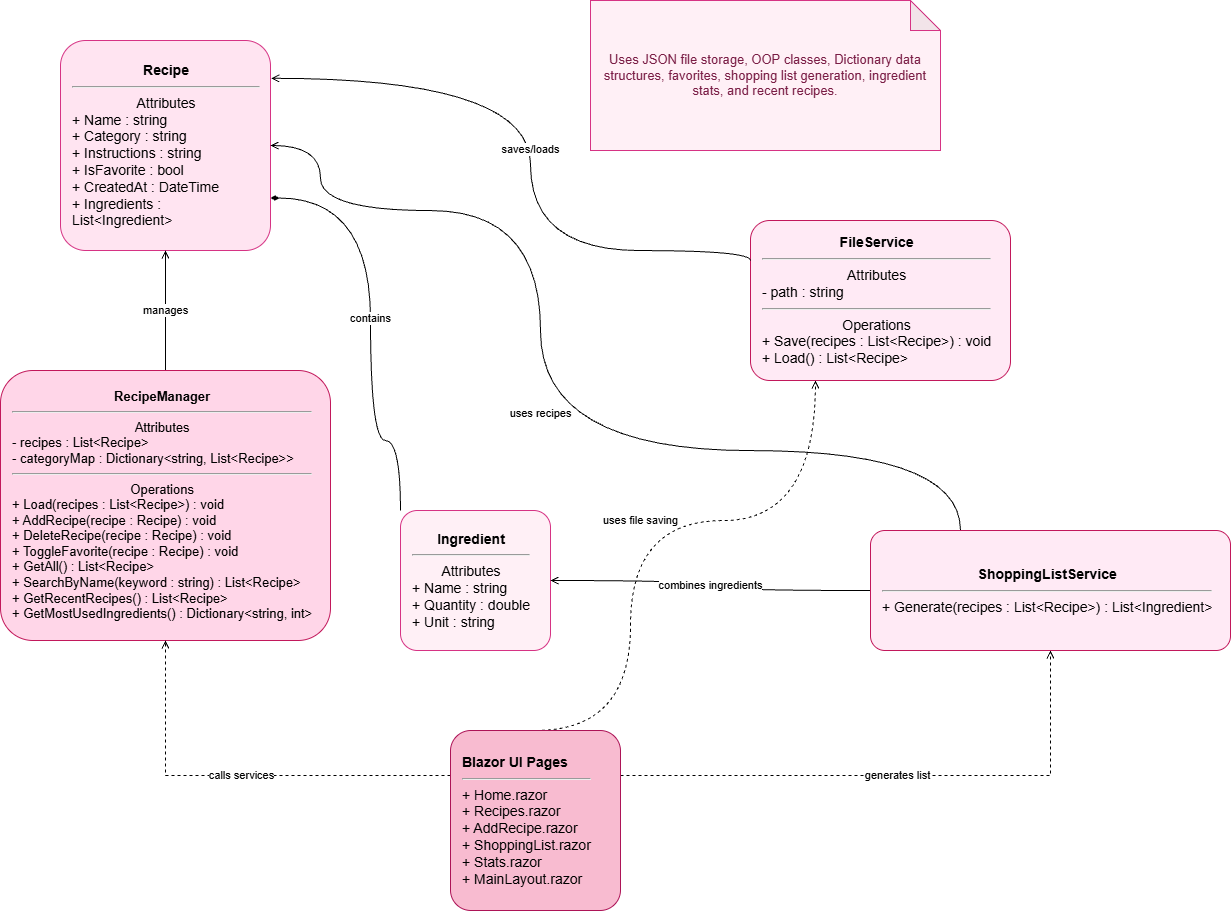

The diagram above was exported from draw.io. Its source (the exported page's mxGraphModel, read from the mxfile embedded in the PNG):
<mxGraphModel dx="1848" dy="1123" grid="1" gridSize="10" guides="1" tooltips="1" connect="1" arrows="1" fold="1" page="1" pageScale="1" pageWidth="850" pageHeight="1100" math="0" shadow="0">
  <root>
    <mxCell id="0" />
    <mxCell id="1" parent="0" />
    <mxCell id="xHsWU4Rg-fnY2MWmZ-ic-58" parent="1" style="shape=note;whiteSpace=wrap;html=1;backgroundOutline=1;darkOpacity=0.05;fillColor=#FFF0F6;strokeColor=#D63384;fontSize=13;fontColor=#7A1D45;" value="Uses JSON file storage, OOP classes, Dictionary data structures, favorites, shopping list generation, ingredient stats, and recent recipes." vertex="1">
      <mxGeometry height="150" width="350" x="610" y="10" as="geometry" />
    </mxCell>
    <mxCell id="xHsWU4Rg-fnY2MWmZ-ic-59" parent="1" style="rounded=1;whiteSpace=wrap;html=1;fillColor=#FFE4F1;strokeColor=#D63384;fontSize=14;align=left;spacing=12;arcSize=12;" value="&lt;div style=&quot;text-align: center;&quot;&gt;&lt;b style=&quot;background-color: transparent; color: light-dark(rgb(0, 0, 0), rgb(255, 255, 255));&quot;&gt;Recipe&lt;/b&gt;&lt;/div&gt;&lt;hr&gt;&lt;div style=&quot;text-align: center;&quot;&gt;&lt;span style=&quot;background-color: transparent; color: light-dark(rgb(0, 0, 0), rgb(255, 255, 255));&quot;&gt;Attributes&lt;/span&gt;&lt;/div&gt;&lt;div&gt;+ Name : string&lt;br&gt;+ Category : string&lt;br&gt;+ Instructions : string&lt;br&gt;+ IsFavorite : bool&lt;br&gt;+ CreatedAt : DateTime&lt;br&gt;+ Ingredients : List&amp;lt;Ingredient&amp;gt;&lt;/div&gt;" vertex="1">
      <mxGeometry height="210" width="210" x="80" y="50" as="geometry" />
    </mxCell>
    <mxCell id="xHsWU4Rg-fnY2MWmZ-ic-65" edge="1" parent="1" source="xHsWU4Rg-fnY2MWmZ-ic-60" style="edgeStyle=orthogonalEdgeStyle;rounded=0;orthogonalLoop=1;jettySize=auto;html=1;exitX=0.5;exitY=0;exitDx=0;exitDy=0;endArrow=open;endFill=0;" target="xHsWU4Rg-fnY2MWmZ-ic-59" value="manages">
      <mxGeometry relative="1" as="geometry" />
    </mxCell>
    <mxCell id="xHsWU4Rg-fnY2MWmZ-ic-60" parent="1" style="rounded=1;whiteSpace=wrap;html=1;fillColor=#FFD6E8;strokeColor=#C2185B;fontSize=13;align=left;spacing=12;arcSize=12;" value="&lt;div style=&quot;text-align: center;&quot;&gt;&lt;b style=&quot;background-color: transparent; color: light-dark(rgb(0, 0, 0), rgb(255, 255, 255));&quot;&gt;RecipeManager&lt;/b&gt;&lt;/div&gt;&lt;hr&gt;&lt;div style=&quot;text-align: center;&quot;&gt;&lt;span style=&quot;background-color: transparent; color: light-dark(rgb(0, 0, 0), rgb(255, 255, 255));&quot;&gt;Attributes&lt;/span&gt;&lt;/div&gt;&lt;div&gt;- recipes : List&amp;lt;Recipe&amp;gt;&lt;br&gt;- categoryMap : Dictionary&amp;lt;string, List&amp;lt;Recipe&amp;gt;&amp;gt;&lt;hr&gt;&lt;div style=&quot;text-align: center;&quot;&gt;&lt;span style=&quot;background-color: transparent; color: light-dark(rgb(0, 0, 0), rgb(255, 255, 255));&quot;&gt;Operations&lt;/span&gt;&lt;/div&gt;&lt;/div&gt;&lt;div&gt;+ Load(recipes : List&amp;lt;Recipe&amp;gt;) : void&lt;br&gt;+ AddRecipe(recipe : Recipe) : void&lt;br&gt;+ DeleteRecipe(recipe : Recipe) : void&lt;br&gt;+ ToggleFavorite(recipe : Recipe) : void&lt;br&gt;+ GetAll() : List&amp;lt;Recipe&amp;gt;&lt;br&gt;+ SearchByName(keyword : string) : List&amp;lt;Recipe&amp;gt;&lt;br&gt;+ GetRecentRecipes() : List&amp;lt;Recipe&amp;gt;&lt;br&gt;+ GetMostUsedIngredients() : Dictionary&amp;lt;string, int&amp;gt;&lt;/div&gt;" vertex="1">
      <mxGeometry height="270" width="330" x="20" y="380" as="geometry" />
    </mxCell>
    <mxCell id="xHsWU4Rg-fnY2MWmZ-ic-67" edge="1" parent="1" source="xHsWU4Rg-fnY2MWmZ-ic-61" style="edgeStyle=orthogonalEdgeStyle;rounded=0;orthogonalLoop=1;jettySize=auto;html=1;exitX=0;exitY=0;exitDx=0;exitDy=0;entryX=1;entryY=0.75;entryDx=0;entryDy=0;curved=1;endArrow=diamondThin;endFill=1;" target="xHsWU4Rg-fnY2MWmZ-ic-59" value="contains">
      <mxGeometry relative="1" as="geometry">
        <Array as="points">
          <mxPoint x="390" y="450" />
          <mxPoint x="390" y="208" />
        </Array>
      </mxGeometry>
    </mxCell>
    <mxCell id="xHsWU4Rg-fnY2MWmZ-ic-61" parent="1" style="rounded=1;whiteSpace=wrap;html=1;fillColor=#FFF0F6;strokeColor=#D63384;fontSize=14;align=left;spacing=12;arcSize=12;" value="&lt;div style=&quot;text-align: center;&quot;&gt;&lt;b style=&quot;background-color: transparent; color: light-dark(rgb(0, 0, 0), rgb(255, 255, 255));&quot;&gt;Ingredient&lt;/b&gt;&lt;/div&gt;&lt;hr style=&quot;text-align: center;&quot;&gt;&lt;div style=&quot;text-align: center;&quot;&gt;&lt;span style=&quot;background-color: transparent; color: light-dark(rgb(0, 0, 0), rgb(255, 255, 255));&quot;&gt;Attributes&lt;/span&gt;&lt;/div&gt;&lt;div&gt;+ Name : string&lt;br&gt;+ Quantity : double&lt;br&gt;+ Unit : string&lt;/div&gt;" vertex="1">
      <mxGeometry height="140" width="150" x="420" y="520" as="geometry" />
    </mxCell>
    <mxCell id="xHsWU4Rg-fnY2MWmZ-ic-75" edge="1" parent="1" source="xHsWU4Rg-fnY2MWmZ-ic-62" style="edgeStyle=orthogonalEdgeStyle;rounded=0;orthogonalLoop=1;jettySize=auto;html=1;exitX=0;exitY=0.25;exitDx=0;exitDy=0;entryX=0.5;entryY=1;entryDx=0;entryDy=0;dashed=1;endArrow=open;endFill=0;" target="xHsWU4Rg-fnY2MWmZ-ic-60" value="calls services">
      <mxGeometry relative="1" as="geometry" />
    </mxCell>
    <mxCell id="xHsWU4Rg-fnY2MWmZ-ic-76" edge="1" parent="1" source="xHsWU4Rg-fnY2MWmZ-ic-62" style="edgeStyle=orthogonalEdgeStyle;rounded=0;orthogonalLoop=1;jettySize=auto;html=1;exitX=0.5;exitY=0;exitDx=0;exitDy=0;entryX=0.25;entryY=1;entryDx=0;entryDy=0;curved=1;dashed=1;endArrow=open;endFill=0;" target="xHsWU4Rg-fnY2MWmZ-ic-64" value="uses file saving">
      <mxGeometry relative="1" as="geometry">
        <Array as="points">
          <mxPoint x="650" y="740" />
          <mxPoint x="650" y="530" />
          <mxPoint x="835" y="530" />
        </Array>
      </mxGeometry>
    </mxCell>
    <mxCell id="xHsWU4Rg-fnY2MWmZ-ic-77" edge="1" parent="1" source="xHsWU4Rg-fnY2MWmZ-ic-62" style="edgeStyle=orthogonalEdgeStyle;rounded=0;orthogonalLoop=1;jettySize=auto;html=1;exitX=1;exitY=0.25;exitDx=0;exitDy=0;entryX=0.5;entryY=1;entryDx=0;entryDy=0;dashed=1;endArrow=open;endFill=0;" target="xHsWU4Rg-fnY2MWmZ-ic-63" value="generates list">
      <mxGeometry relative="1" as="geometry" />
    </mxCell>
    <mxCell id="xHsWU4Rg-fnY2MWmZ-ic-62" parent="1" style="rounded=1;whiteSpace=wrap;html=1;fillColor=#F8BBD0;strokeColor=#AD1457;fontSize=14;align=left;spacing=12;arcSize=12;" value="&lt;b&gt;Blazor UI Pages&lt;/b&gt;&lt;hr&gt;+ Home.razor&lt;br&gt;+ Recipes.razor&lt;br&gt;+ AddRecipe.razor&lt;br&gt;+ ShoppingList.razor&lt;br&gt;+ Stats.razor&lt;br&gt;+ MainLayout.razor" vertex="1">
      <mxGeometry height="180" width="170" x="470" y="740" as="geometry" />
    </mxCell>
    <mxCell id="xHsWU4Rg-fnY2MWmZ-ic-73" edge="1" parent="1" source="xHsWU4Rg-fnY2MWmZ-ic-63" style="edgeStyle=orthogonalEdgeStyle;rounded=0;orthogonalLoop=1;jettySize=auto;html=1;exitX=0.25;exitY=0;exitDx=0;exitDy=0;entryX=1;entryY=0.5;entryDx=0;entryDy=0;curved=1;endArrow=open;endFill=0;" target="xHsWU4Rg-fnY2MWmZ-ic-59" value="uses recipes">
      <mxGeometry relative="1" as="geometry">
        <Array as="points">
          <mxPoint x="560" y="460" />
          <mxPoint x="560" y="220" />
          <mxPoint x="340" y="220" />
          <mxPoint x="340" y="155" />
        </Array>
      </mxGeometry>
    </mxCell>
    <mxCell id="xHsWU4Rg-fnY2MWmZ-ic-74" edge="1" parent="1" source="xHsWU4Rg-fnY2MWmZ-ic-63" style="edgeStyle=orthogonalEdgeStyle;rounded=0;orthogonalLoop=1;jettySize=auto;html=1;exitX=0;exitY=0.5;exitDx=0;exitDy=0;entryX=1;entryY=0.5;entryDx=0;entryDy=0;curved=1;endArrow=open;endFill=0;" target="xHsWU4Rg-fnY2MWmZ-ic-61" value="combines ingredients">
      <mxGeometry relative="1" as="geometry" />
    </mxCell>
    <mxCell id="xHsWU4Rg-fnY2MWmZ-ic-63" parent="1" style="rounded=1;whiteSpace=wrap;html=1;fillColor=#FFEAF5;strokeColor=#C2185B;fontSize=14;align=left;spacing=12;arcSize=12;" value="&lt;div style=&quot;text-align: center;&quot;&gt;&lt;b style=&quot;background-color: transparent; color: light-dark(rgb(0, 0, 0), rgb(255, 255, 255));&quot;&gt;ShoppingListService&lt;/b&gt;&lt;/div&gt;&lt;hr&gt;+ Generate(recipes : List&amp;lt;Recipe&amp;gt;) : List&amp;lt;Ingredient&amp;gt;" vertex="1">
      <mxGeometry height="120" width="360" x="890" y="540" as="geometry" />
    </mxCell>
    <mxCell id="xHsWU4Rg-fnY2MWmZ-ic-64" parent="1" style="rounded=1;whiteSpace=wrap;html=1;fillColor=#FFEAF5;strokeColor=#C2185B;fontSize=14;align=left;spacing=12;arcSize=12;" value="&lt;div style=&quot;text-align: center;&quot;&gt;&lt;b style=&quot;background-color: transparent; color: light-dark(rgb(0, 0, 0), rgb(255, 255, 255));&quot;&gt;FileService&lt;/b&gt;&lt;/div&gt;&lt;hr&gt;&lt;div style=&quot;text-align: center;&quot;&gt;&lt;span style=&quot;background-color: transparent; color: light-dark(rgb(0, 0, 0), rgb(255, 255, 255));&quot;&gt;Attributes&lt;/span&gt;&lt;/div&gt;&lt;div&gt;- path : string&lt;hr&gt;&lt;div style=&quot;text-align: center;&quot;&gt;&lt;span style=&quot;background-color: transparent; color: light-dark(rgb(0, 0, 0), rgb(255, 255, 255));&quot;&gt;Operations&lt;/span&gt;&lt;/div&gt;&lt;/div&gt;&lt;div&gt;+ Save(recipes : List&amp;lt;Recipe&amp;gt;) : void&lt;br&gt;+ Load() : List&amp;lt;Recipe&amp;gt;&lt;/div&gt;" vertex="1">
      <mxGeometry height="160" width="260" x="770" y="230" as="geometry" />
    </mxCell>
    <mxCell id="xHsWU4Rg-fnY2MWmZ-ic-70" edge="1" parent="1" source="xHsWU4Rg-fnY2MWmZ-ic-64" style="edgeStyle=orthogonalEdgeStyle;rounded=0;orthogonalLoop=1;jettySize=auto;html=1;exitX=0;exitY=0.25;exitDx=0;exitDy=0;entryX=1.003;entryY=0.18;entryDx=0;entryDy=0;entryPerimeter=0;curved=1;endArrow=open;endFill=0;" target="xHsWU4Rg-fnY2MWmZ-ic-59" value="saves/loads">
      <mxGeometry relative="1" as="geometry">
        <Array as="points">
          <mxPoint x="770" y="260" />
          <mxPoint x="550" y="260" />
          <mxPoint x="550" y="88" />
        </Array>
      </mxGeometry>
    </mxCell>
  </root>
</mxGraphModel>